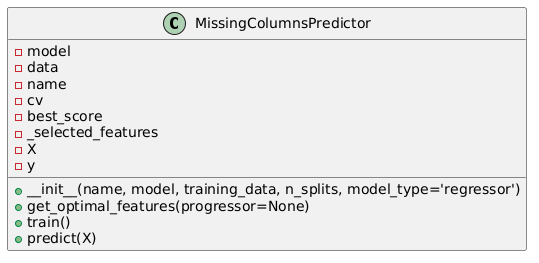

The diagram above was rendered by PlantUML. Its source (embedded in the PNG):
@startuml
class MissingColumnsPredictor {
    - model
    - data
    - name
    - cv
    - best_score
    - _selected_features
    - X
    - y

    + __init__(name, model, training_data, n_splits, model_type='regressor')
    + get_optimal_features(progressor=None)
    + train()
    + predict(X)
}
@enduml